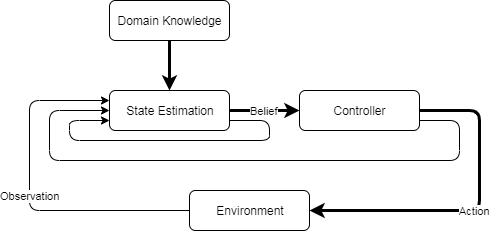

The diagram above was exported from draw.io. Its source (the exported page's mxGraphModel, read from the mxfile embedded in the PNG):
<mxGraphModel dx="854" dy="328" grid="1" gridSize="10" guides="1" tooltips="1" connect="1" arrows="1" fold="1" page="1" pageScale="1" pageWidth="850" pageHeight="1100" math="0" shadow="0">
  <root>
    <mxCell id="0" />
    <mxCell id="1" parent="0" />
    <mxCell id="hPAsdn6yLdezEhtc8ie_-1" value="Domain Knowledge" style="rounded=1;whiteSpace=wrap;html=1;" vertex="1" parent="1">
      <mxGeometry x="220" y="240" width="120" height="40" as="geometry" />
    </mxCell>
    <mxCell id="hPAsdn6yLdezEhtc8ie_-2" value="State Estimation" style="rounded=1;whiteSpace=wrap;html=1;" vertex="1" parent="1">
      <mxGeometry x="220" y="330" width="120" height="40" as="geometry" />
    </mxCell>
    <mxCell id="hPAsdn6yLdezEhtc8ie_-3" value="" style="endArrow=classic;html=1;entryX=0.5;entryY=0;entryDx=0;entryDy=0;exitX=0.5;exitY=1;exitDx=0;exitDy=0;strokeWidth=3;" edge="1" parent="1" source="hPAsdn6yLdezEhtc8ie_-1" target="hPAsdn6yLdezEhtc8ie_-2">
      <mxGeometry width="50" height="50" relative="1" as="geometry">
        <mxPoint x="90" y="330" as="sourcePoint" />
        <mxPoint x="140" y="280" as="targetPoint" />
      </mxGeometry>
    </mxCell>
    <mxCell id="hPAsdn6yLdezEhtc8ie_-4" value="Controller" style="rounded=1;whiteSpace=wrap;html=1;" vertex="1" parent="1">
      <mxGeometry x="410" y="330" width="120" height="40" as="geometry" />
    </mxCell>
    <mxCell id="hPAsdn6yLdezEhtc8ie_-5" value="Belief" style="endArrow=classic;html=1;entryX=0;entryY=0.5;entryDx=0;entryDy=0;exitX=1;exitY=0.5;exitDx=0;exitDy=0;strokeWidth=3;" edge="1" parent="1" source="hPAsdn6yLdezEhtc8ie_-2" target="hPAsdn6yLdezEhtc8ie_-4">
      <mxGeometry width="50" height="50" relative="1" as="geometry">
        <mxPoint x="40" y="410" as="sourcePoint" />
        <mxPoint x="90" y="360" as="targetPoint" />
      </mxGeometry>
    </mxCell>
    <mxCell id="hPAsdn6yLdezEhtc8ie_-7" value="Environment" style="rounded=1;whiteSpace=wrap;html=1;" vertex="1" parent="1">
      <mxGeometry x="300" y="430" width="120" height="40" as="geometry" />
    </mxCell>
    <mxCell id="hPAsdn6yLdezEhtc8ie_-8" value="Action" style="endArrow=classic;html=1;entryX=1;entryY=0.5;entryDx=0;entryDy=0;exitX=1;exitY=0.5;exitDx=0;exitDy=0;strokeWidth=3;" edge="1" parent="1" source="hPAsdn6yLdezEhtc8ie_-4" target="hPAsdn6yLdezEhtc8ie_-7">
      <mxGeometry width="50" height="50" relative="1" as="geometry">
        <mxPoint x="570" y="480" as="sourcePoint" />
        <mxPoint x="620" y="430" as="targetPoint" />
        <Array as="points">
          <mxPoint x="590" y="350" />
          <mxPoint x="590" y="450" />
        </Array>
      </mxGeometry>
    </mxCell>
    <mxCell id="hPAsdn6yLdezEhtc8ie_-10" value="" style="endArrow=classic;html=1;exitX=1;exitY=0.75;exitDx=0;exitDy=0;entryX=0;entryY=0.5;entryDx=0;entryDy=0;" edge="1" parent="1" source="hPAsdn6yLdezEhtc8ie_-4" target="hPAsdn6yLdezEhtc8ie_-2">
      <mxGeometry width="50" height="50" relative="1" as="geometry">
        <mxPoint x="230" y="450" as="sourcePoint" />
        <mxPoint x="280" y="400" as="targetPoint" />
        <Array as="points">
          <mxPoint x="570" y="360" />
          <mxPoint x="570" y="400" />
          <mxPoint x="160" y="400" />
          <mxPoint x="160" y="350" />
        </Array>
      </mxGeometry>
    </mxCell>
    <mxCell id="hPAsdn6yLdezEhtc8ie_-12" value="" style="endArrow=classic;html=1;entryX=0;entryY=0.75;entryDx=0;entryDy=0;exitX=1;exitY=0.75;exitDx=0;exitDy=0;" edge="1" parent="1" source="hPAsdn6yLdezEhtc8ie_-2" target="hPAsdn6yLdezEhtc8ie_-2">
      <mxGeometry width="50" height="50" relative="1" as="geometry">
        <mxPoint x="190" y="420" as="sourcePoint" />
        <mxPoint x="240" y="370" as="targetPoint" />
        <Array as="points">
          <mxPoint x="380" y="360" />
          <mxPoint x="380" y="380" />
          <mxPoint x="180" y="380" />
          <mxPoint x="180" y="360" />
        </Array>
      </mxGeometry>
    </mxCell>
    <mxCell id="hPAsdn6yLdezEhtc8ie_-13" value="Observation" style="endArrow=classic;html=1;exitX=0;exitY=0.5;exitDx=0;exitDy=0;entryX=0;entryY=0.25;entryDx=0;entryDy=0;" edge="1" parent="1" source="hPAsdn6yLdezEhtc8ie_-7" target="hPAsdn6yLdezEhtc8ie_-2">
      <mxGeometry width="50" height="50" relative="1" as="geometry">
        <mxPoint x="160" y="490" as="sourcePoint" />
        <mxPoint x="210" y="440" as="targetPoint" />
        <Array as="points">
          <mxPoint x="140" y="450" />
          <mxPoint x="140" y="340" />
        </Array>
      </mxGeometry>
    </mxCell>
  </root>
</mxGraphModel>